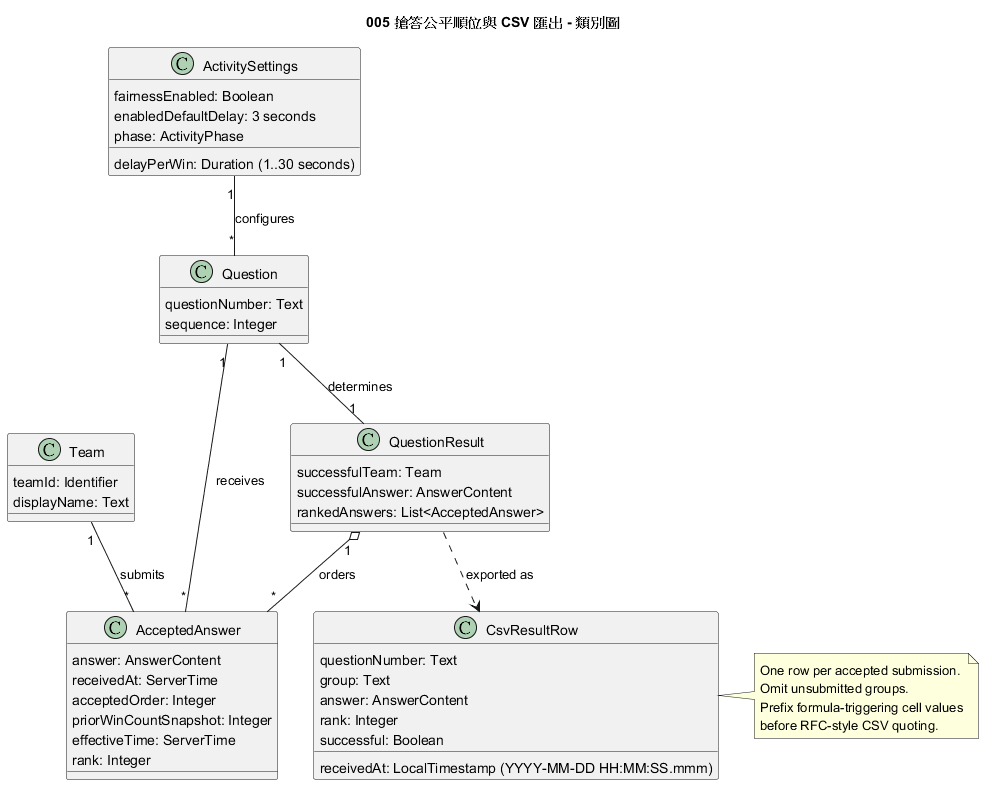

The diagram above was rendered by PlantUML. Its source (embedded in the PNG):
@startuml
title 005 搶答公平順位與 CSV 匯出 - 類別圖

class ActivitySettings {
  fairnessEnabled: Boolean
  delayPerWin: Duration (1..30 seconds)
  enabledDefaultDelay: 3 seconds
  phase: ActivityPhase
}

class Team {
  teamId: Identifier
  displayName: Text
}

class Question {
  questionNumber: Text
  sequence: Integer
}

class AcceptedAnswer {
  answer: AnswerContent
  receivedAt: ServerTime
  acceptedOrder: Integer
  priorWinCountSnapshot: Integer
  effectiveTime: ServerTime
  rank: Integer
}

class QuestionResult {
  successfulTeam: Team
  successfulAnswer: AnswerContent
  rankedAnswers: List<AcceptedAnswer>
}

class CsvResultRow {
  questionNumber: Text
  group: Text
  answer: AnswerContent
  rank: Integer
  successful: Boolean
  receivedAt: LocalTimestamp (YYYY-MM-DD HH:MM:SS.mmm)
}

ActivitySettings "1" -- "*" Question : configures
Team "1" -- "*" AcceptedAnswer : submits
Question "1" -- "*" AcceptedAnswer : receives
Question "1" -- "1" QuestionResult : determines
QuestionResult "1" o-- "*" AcceptedAnswer : orders
QuestionResult ..> CsvResultRow : exported as
note right of CsvResultRow
  One row per accepted submission.
  Omit unsubmitted groups.
  Prefix formula-triggering cell values
  before RFC-style CSV quoting.
end note
@enduml